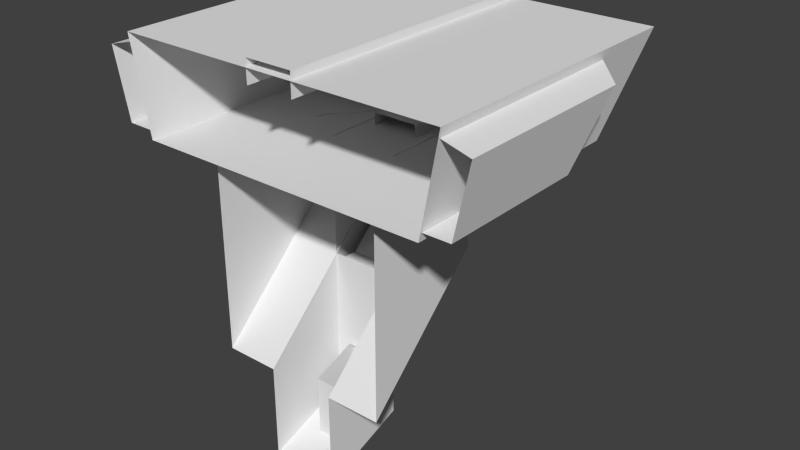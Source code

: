# Source: VHS_WalltowerA.blend  (saved by Blender 2.76.0; exported with 4.5.12 LTS)
import bpy
from mathutils import Matrix  # noqa: F401  (used for matrix-valued properties, if any)

bpy.ops.wm.read_factory_settings(use_empty=True)
scene = bpy.context.scene
scene.name = 'Scene'

# ---- collections
col_collection_1 = bpy.data.collections.new('Collection 1'); scene.collection.children.link(col_collection_1)

# ---- materials (node trees are filled in below, after node groups)
mat_pskmat0 = bpy.data.materials.new('pskmat0')
mat_pskmat0.alpha_threshold = 0.0
mat_pskmat0.use_transparent_shadow = False
mat_pskmat0.roughness = 0.5

# ---- material node trees

# ---- world
world_world = bpy.data.worlds.new('World'); scene.world = world_world
world_world.color = (0.05088, 0.05088, 0.05088)
world_world.use_sun_shadow = False
world_world.sun_shadow_jitter_overblur = 0.0
world_world.cycles.sampling_method = 'MANUAL'
world_world.cycles.sample_map_resolution = 256

# ---- meshes
me_users_andy_downloads_vhs_walltowera_2 = bpy.data.meshes.new('/Users/andy/Downloads/VHS_WalltowerA_2')
me_users_andy_downloads_vhs_walltowera_2.from_pydata([(-395.9, -297.6, -892.6), (23.19, -297.6, -892.6), (23.19, 445.4, -892.6), (-379.1, 445.4, -892.6), (-395.9, 445.4, -892.6), (-350.4, 321.3, -1129.0), (-395.9, 445.4, -892.6), (-379.1, 445.4, -892.6), (-375.5, 435.1, -913.9), (-339.2, 331.6, -1108.0), (-335.5, 321.3, -1129.0), (-198.6, 62.86, -1335.0), (-60.44, 62.86, -1335.0), (-62.01, -248.4, -1631.0), (-198.6, -248.4, -1631.0), (-198.6, 62.86, -1335.0), (-198.6, 31.63, -1131.0), (-60.44, 31.63, -1131.0), (-60.44, 62.86, -1335.0), (-63.28, 7.712, -1494.0), (-36.54, 7.712, -1494.0), (-36.52, -28.47, -1494.0), (-63.28, -28.47, -1494.0), (-63.28, 204.7, -1319.0), (-36.54, 204.7, -1319.0), (-36.54, 7.712, -1494.0), (-63.28, 7.712, -1494.0), (-63.28, -28.47, -1127.0), (-63.28, 267.1, -1127.0), (-63.28, 267.1, -1186.0), (-63.28, 204.7, -1319.0), (-63.28, 7.712, -1494.0), (-63.28, -28.47, -1494.0), (-36.54, 267.1, -1186.0), (-36.54, 204.7, -1319.0), (-63.28, 204.7, -1319.0), (-63.28, 267.1, -1186.0), (-36.52, 267.1, -1127.0), (-36.54, 267.1, -1186.0), (-63.28, 267.1, -1186.0), (-63.28, 267.1, -1127.0), (-14.6, -153.7, -1862.0), (-14.6, -28.47, -1821.0), (62.01, -28.47, -1821.0), (62.01, -153.7, -1862.0), (-14.6, -43.58, -1645.0), (62.01, -43.58, -1645.0), (62.01, 23.39, -1712.0), (-14.6, 23.39, -1712.0), (-14.6, -28.47, -1821.0), (-14.6, 23.39, -1712.0), (62.01, 23.39, -1712.0), (62.01, -28.47, -1821.0), (-14.6, -28.47, -1821.0), (-14.6, -153.7, -1862.0), (-14.6, -153.7, -1687.0), (-14.6, -43.58, -1645.0), (-14.6, 23.39, -1712.0), (62.01, -153.7, -1862.0), (62.01, -153.7, -1687.0), (-14.6, -153.7, -1687.0), (-14.6, -153.7, -1862.0), (62.01, 23.39, -1712.0), (62.01, -43.58, -1645.0), (62.01, -153.7, -1687.0), (62.01, -153.7, -1862.0), (62.01, -28.47, -1821.0), (-461.6, 177.6, -934.2), (-391.9, 243.2, -914.8), (-354.9, 141.8, -1108.0), (-422.9, 86.43, -1108.0), (-461.6, -294.3, -934.2), (-461.6, 177.6, -934.2), (-422.9, 86.43, -1108.0), (-422.9, -294.3, -1108.0), (-422.9, -294.3, -1108.0), (-422.9, 86.43, -1108.0), (-354.9, 141.8, -1108.0), (-354.9, -294.3, -1108.0), (-391.9, -294.3, -914.8), (-391.9, 243.2, -914.8), (-461.6, 177.6, -934.2), (-461.6, -294.3, -934.2), (83.93, 7.751, -1424.0), (83.95, -28.81, -1424.0), (-36.52, -28.81, -1424.0), (-36.54, 7.751, -1424.0), (83.93, 162.9, -1288.0), (83.93, 7.751, -1424.0), (-36.54, 7.751, -1424.0), (-36.54, 162.9, -1288.0), (83.95, 217.2, -1127.0), (83.93, 217.2, -1179.0), (-36.54, 217.2, -1179.0), (-36.52, 217.2, -1127.0), (83.93, 217.2, -1179.0), (83.93, 162.9, -1288.0), (-36.54, 162.9, -1288.0), (-36.54, 217.2, -1179.0), (-36.52, -28.47, -1494.0), (-36.54, 7.712, -1494.0), (-36.54, 7.751, -1424.0), (-36.52, -28.81, -1424.0), (-36.54, 204.7, -1319.0), (-36.54, 162.9, -1288.0), (-36.54, 267.1, -1186.0), (-36.54, 217.2, -1179.0), (-36.52, 267.1, -1127.0), (-36.52, 217.2, -1127.0), (23.19, 445.4, -892.6), (425.9, 445.4, -892.6), (422.3, 435.1, -913.9), (23.19, 435.1, -913.9), (397.1, 321.3, -1129.0), (382.2, 321.3, -1129.0), (385.8, 331.6, -1108.0), (442.6, 445.4, -892.6), (23.19, 331.6, -1108.0), (23.36, 321.3, -1129.0), (23.19, 272.0, -919.5), (397.1, 272.0, -919.5), (362.9, 168.6, -1105.0), (23.19, 168.6, -1105.0), (-339.2, 331.6, -1108.0), (-375.5, 435.1, -913.9), (-350.3, 272.0, -919.5), (-316.3, 168.6, -1105.0), (-350.3, 272.0, -919.5), (-375.5, 435.1, -913.9), (23.19, 435.1, -913.9), (23.19, 272.0, -919.5), (422.3, 435.1, -913.9), (385.8, 331.6, -1108.0), (362.9, 168.6, -1105.0), (397.1, 272.0, -919.5), (362.9, 168.6, -1105.0), (385.8, 331.6, -1108.0), (23.19, 331.6, -1108.0), (23.19, 168.6, -1105.0), (109.7, -28.47, -1790.0), (109.7, -248.4, -1869.0), (-62.01, -248.4, -1869.0), (-62.01, -28.47, -1790.0), (109.7, -28.47, -1422.0), (109.7, -28.47, -1790.0), (-62.01, -28.47, -1790.0), (-62.01, -28.47, -1422.0), (-62.01, -248.4, -1631.0), (-62.01, -28.47, -1422.0), (-62.01, -28.47, -1790.0), (-62.01, -248.4, -1869.0), (-162.2, 60.33, -1127.0), (-162.2, 60.33, -1166.0), (-169.6, 30.13, -1166.0), (-169.6, 30.13, -1127.0), (-83.88, 146.1, -1166.0), (-83.88, 146.1, -1127.0), (-59.43, 153.2, -1127.0), (-59.43, 153.2, -1166.0), (-59.43, 153.2, -1166.0), (-59.43, 30.13, -1166.0), (-169.6, 30.13, -1166.0), (-162.2, 60.33, -1166.0), (-83.88, 146.1, -1166.0), (382.2, 321.3, -1129.0), (397.1, 321.3, -1129.0), (397.1, -297.6, -1129.0), (23.36, -297.6, -1129.0), (23.36, 321.3, -1129.0), (442.6, -297.6, -892.6), (442.6, 445.4, -892.6), (425.9, 445.4, -892.6), (-316.3, 168.6, -1105.0), (-350.3, 272.0, -919.5), (397.1, 272.0, -919.5), (422.3, 435.1, -913.9), (-316.3, 168.6, -1105.0), (-339.2, 331.6, -1108.0), (81.43, 362.8, -1151.0), (-34.78, 362.8, -1151.0), (-34.78, 387.6, -1099.0), (81.43, 387.6, -1099.0), (-34.78, 387.6, -1099.0), (-34.78, 362.8, -1151.0), (-34.78, 220.2, -1151.0), (-34.78, 80.6, -1151.0), (-34.78, 80.6, -1099.0), (-34.78, 80.6, -1099.0), (81.43, 80.6, -1099.0), (81.43, 387.6, -1099.0), (-34.78, 387.6, -1099.0), (81.43, 80.6, -1099.0), (81.43, 80.6, -1151.0), (81.43, 220.2, -1151.0), (81.43, 362.8, -1151.0), (81.43, 387.6, -1099.0), (83.89, 469.9, -931.6), (-37.2, 469.9, -931.6), (-37.2, 495.8, -873.4), (83.89, 495.8, -873.4), (-37.2, 495.8, -873.4), (-37.2, 469.9, -931.6), (-37.2, 264.7, -931.6), (-37.2, -293.7, -931.5), (-37.2, -293.7, -873.4), (-37.2, -293.7, -873.4), (83.89, -293.7, -873.4), (83.89, 495.8, -873.4), (-37.2, 495.8, -873.4), (83.89, -293.7, -873.4), (83.89, -293.7, -931.5), (83.89, 264.7, -931.6), (83.89, 469.9, -931.6), (83.89, 495.8, -873.4), (83.89, 264.7, -931.6), (-37.2, 264.7, -931.6), (-37.2, 469.9, -931.6), (83.89, 469.9, -931.6), (81.43, 220.2, -1151.0), (-34.78, 220.2, -1151.0), (-34.78, 362.8, -1151.0), (81.43, 362.8, -1151.0), (211.1, 59.57, -1127.0), (218.5, 29.36, -1127.0), (218.5, 29.36, -1166.0), (211.1, 59.57, -1166.0), (132.8, 145.3, -1166.0), (132.8, 145.3, -1127.0), (108.3, 152.5, -1127.0), (108.3, 152.5, -1166.0), (247.5, 62.86, -1335.0), (247.5, -248.4, -1631.0), (109.4, -248.4, -1631.0), (109.4, 62.86, -1335.0), (247.5, 62.86, -1335.0), (109.4, 62.86, -1335.0), (109.4, 31.63, -1131.0), (247.5, 31.63, -1131.0), (109.4, -248.4, -1631.0), (109.7, -248.4, -1869.0), (109.7, -28.47, -1790.0), (109.7, -28.47, -1422.0), (111.0, -28.47, -1127.0), (110.8, -28.47, -1494.0), (110.8, 7.712, -1494.0), (110.8, 204.7, -1319.0), (110.8, 267.1, -1186.0), (110.8, 267.1, -1127.0), (442.6, -297.6, -892.6), (397.1, -297.6, -1129.0), (397.1, 321.3, -1129.0), (442.6, 445.4, -892.6), (401.6, 141.8, -1108.0), (438.6, 243.2, -914.8), (508.3, 177.6, -934.2), (469.6, 86.43, -1108.0), (469.6, 86.43, -1108.0), (508.3, 177.6, -934.2), (508.3, -294.3, -934.2), (469.6, -294.3, -1108.0), (401.6, 141.8, -1108.0), (469.6, 86.43, -1108.0), (469.6, -294.3, -1108.0), (401.6, -294.3, -1108.0), (508.3, 177.6, -934.2), (438.6, 243.2, -914.8), (438.6, -294.3, -914.8), (508.3, -294.3, -934.2), (-198.6, 62.86, -1335.0), (-198.6, -248.4, -1631.0), (-198.6, -248.4, -1131.0), (-198.6, 31.63, -1131.0), (-335.5, 321.3, -1129.0), (-350.4, -297.6, -1129.0), (-350.4, 321.3, -1129.0), (-350.4, 321.3, -1129.0), (-350.4, -297.6, -1129.0), (-395.9, -297.6, -892.6), (-395.9, 445.4, -892.6), (247.5, -248.4, -1131.0), (247.5, -248.4, -1631.0), (247.5, 62.86, -1335.0), (247.5, 31.63, -1131.0), (110.8, 7.712, -1494.0), (110.8, -28.47, -1494.0), (83.92, -28.47, -1494.0), (83.93, 7.712, -1494.0), (110.8, 204.7, -1319.0), (110.8, 7.712, -1494.0), (83.93, 7.712, -1494.0), (83.93, 204.7, -1319.0), (83.93, 267.1, -1186.0), (110.8, 267.1, -1186.0), (110.8, 204.7, -1319.0), (83.93, 204.7, -1319.0), (83.92, 267.1, -1127.0), (110.8, 267.1, -1127.0), (110.8, 267.1, -1186.0), (83.93, 267.1, -1186.0), (83.92, -28.47, -1494.0), (83.92, -28.81, -1424.0), (83.93, 7.751, -1424.0), (83.93, 7.712, -1494.0), (83.93, 162.9, -1288.0), (83.93, 204.7, -1319.0), (83.93, 217.2, -1179.0), (83.93, 267.1, -1186.0), (83.92, 217.2, -1127.0), (83.92, 267.1, -1127.0), (108.3, 152.5, -1166.0), (132.8, 145.3, -1166.0), (211.1, 59.57, -1166.0), (218.5, 29.36, -1166.0), (108.3, 29.36, -1166.0)], [], [(17, 15, 16), (15, 17, 18), (7, 5, 6), (8, 5, 7), (109, 8, 7), (8, 109, 112), (109, 111, 112), (111, 109, 110), (116, 113, 110), (110, 113, 111), (111, 113, 115), (115, 113, 114), (114, 117, 115), (117, 114, 118), (10, 117, 118), (117, 10, 9), (10, 5, 9), (9, 5, 8), (170, 1, 169), (171, 1, 170), (2, 1, 171), (2, 0, 1), (3, 0, 2), (4, 0, 3), (121, 119, 120), (119, 121, 122), (172, 119, 122), (119, 172, 173), (129, 127, 128), (127, 129, 130), (129, 174, 130), (174, 129, 175), (13, 11, 12), (11, 13, 14), (311, 309, 310), (312, 309, 311), (313, 309, 312), (307, 306, 305), (306, 307, 308), (305, 304, 303), (304, 305, 306), (303, 302, 301), (302, 303, 304), (301, 299, 300), (299, 301, 302), (297, 295, 296), (295, 297, 298), (293, 291, 292), (291, 293, 294), (289, 287, 288), (287, 289, 290), (285, 283, 284), (283, 285, 286), (281, 279, 280), (279, 281, 282), (277, 275, 276), (275, 277, 278), (270, 268, 269), (268, 270, 271), (266, 264, 265), (264, 266, 267), (262, 260, 261), (260, 262, 263), (258, 256, 257), (256, 258, 259), (254, 252, 253), (252, 254, 255), (250, 248, 249), (248, 250, 251), (244, 242, 243), (245, 242, 244), (246, 242, 245), (247, 242, 246), (240, 238, 239), (238, 240, 241), (236, 234, 235), (234, 236, 237), (232, 230, 231), (230, 232, 233), (224, 222, 223), (222, 224, 225), (226, 222, 225), (222, 226, 227), (226, 228, 227), (228, 226, 229), (137, 135, 136), (135, 137, 138), (137, 176, 138), (176, 137, 177), (220, 218, 219), (218, 220, 221), (216, 214, 215), (214, 216, 217), (211, 209, 210), (212, 209, 211), (213, 209, 212), (207, 205, 206), (205, 207, 208), (202, 200, 201), (203, 200, 202), (204, 200, 203), (198, 196, 197), (196, 198, 199), (193, 191, 192), (194, 191, 193), (195, 191, 194), (189, 187, 188), (187, 189, 190), (184, 182, 183), (185, 182, 184), (186, 182, 185), (180, 178, 179), (178, 180, 181), (166, 164, 165), (167, 164, 166), (168, 164, 167), (167, 272, 168), (273, 272, 167), (274, 272, 273), (161, 159, 160), (162, 159, 161), (163, 159, 162), (155, 157, 158), (157, 155, 156), (155, 151, 156), (151, 155, 152), (153, 151, 152), (151, 153, 154), (149, 147, 148), (147, 149, 150), (145, 143, 144), (143, 145, 146), (141, 139, 140), (139, 141, 142), (133, 131, 132), (131, 133, 134), (125, 123, 124), (123, 125, 126), (108, 105, 107), (105, 108, 106), (106, 103, 105), (103, 106, 104), (104, 100, 103), (100, 104, 101), (101, 99, 100), (99, 101, 102), (97, 95, 96), (95, 97, 98), (93, 91, 92), (91, 93, 94), (89, 87, 88), (87, 89, 90), (85, 83, 84), (83, 85, 86), (81, 79, 80), (79, 81, 82), (77, 75, 76), (75, 77, 78), (73, 71, 72), (71, 73, 74), (69, 67, 68), (67, 69, 70), (64, 62, 63), (65, 62, 64), (66, 62, 65), (60, 58, 59), (58, 60, 61), (55, 53, 54), (56, 53, 55), (57, 53, 56), (51, 49, 50), (49, 51, 52), (47, 45, 46), (45, 47, 48), (43, 41, 42), (41, 43, 44), (39, 37, 38), (37, 39, 40), (35, 33, 34), (33, 35, 36), (29, 27, 28), (30, 27, 29), (31, 27, 30), (32, 27, 31), (25, 23, 24), (23, 25, 26), (21, 19, 20), (19, 21, 22)])
_uv = me_users_andy_downloads_vhs_walltowera_2.uv_layers.new(name='psk0')
_uv.uv.foreach_set('vector', [0.655, 0.0061, 0.4425, 0.1377, 0.6528, 0.1377, 0.4425, 0.1377, 0.655, 0.0061, 0.4425, 0.0061, 1.104, -0.0567, 1.104, -0.0566, 1.104, -0.0567, 1.104, -0.0567, 1.104, -0.0566, 1.104, -0.0567, 1.103, -0.0567, 1.104, -0.0567, 1.104, -0.0567, 1.104, -0.0567, 1.103, -0.0567, 1.103, -0.0567, 1.103, -0.0567, 1.103, -0.0567, 1.103, -0.0567, 1.103, -0.0567, 1.103, -0.0567, 1.103, -0.0567, 1.103, -0.0567, 1.103, -0.0566, 1.103, -0.0567, 1.103, -0.0567, 1.103, -0.0566, 1.103, -0.0567, 1.103, -0.0567, 1.103, -0.0566, 1.103, -0.0566, 1.103, -0.0566, 1.103, -0.0566, 1.103, -0.0566, 1.103, -0.0566, 1.103, -0.0566, 1.103, -0.0566, 1.103, -0.0566, 1.103, -0.0566, 1.103, -0.0566, 1.104, -0.0566, 1.103, -0.0566, 1.103, -0.0566, 1.103, -0.0566, 1.104, -0.0566, 1.104, -0.0566, 1.104, -0.0566, 1.104, -0.0566, 1.104, -0.0566, 1.104, -0.0566, 1.104, -0.0566, 1.104, -0.0567, 1.103, -0.0567, 1.103, -0.0561, 1.103, -0.0561, 1.103, -0.0567, 1.103, -0.0561, 1.103, -0.0567, 1.103, -0.0567, 1.103, -0.0561, 1.103, -0.0567, 1.103, -0.0567, 1.104, -0.0561, 1.103, -0.0561, 1.104, -0.0567, 1.104, -0.0561, 1.103, -0.0567, 1.104, -0.0567, 1.104, -0.0561, 1.104, -0.0567, 0.306, 0.675, 0.0024, 0.8572, 0.3366, 0.8571, 0.0024, 0.8572, 0.306, 0.675, 0.0024, 0.675, 0.306, 0.675, 0.0024, 0.8572, 0.0024, 0.675, 0.0024, 0.8572, 0.306, 0.675, 0.3365, 0.8571, 0.0023, 0.9978, 0.3365, 0.8571, 0.3602, 0.9979, 0.3365, 0.8571, 0.0023, 0.9978, 0.0024, 0.8572, 0.0023, 0.9978, 0.3366, 0.8571, 0.0024, 0.8572, 0.3366, 0.8571, 0.0023, 0.9978, 0.3602, 0.9978, 0.1124, 0.0061, 0.4425, 0.1377, 0.4425, 0.0061, 0.4425, 0.1377, 0.1124, 0.0061, 0.1124, 0.1377, 0.2642, 0.3477, 0.3837, 0.4799, 0.3745, 0.4485, 0.2254, 0.3382, 0.3837, 0.4799, 0.2642, 0.3477, 0.2254, 0.4799, 0.3837, 0.4799, 0.2254, 0.3382, 3.005, 0.6718, 3.189, 0.5989, 3.166, 0.6718, 3.189, 0.5989, 3.005, 0.6718, 3.005, 0.5989, 2.304, 0.6715, 2.001, 0.5992, 2.023, 0.6715, 2.001, 0.5992, 2.304, 0.6715, 2.336, 0.5995, 1.018, 0.6729, 1.34, 0.5988, 1.284, 0.6727, 1.34, 0.5988, 1.018, 0.6729, 1.005, 0.5994, 0.0553, -0.3279, 0.0099, -0.4016, 0.0095, -0.3279, 0.0099, -0.4016, 0.0553, -0.3279, 0.0553, -0.4016, 3.189, 0.5599, 3.005, 0.5989, 3.005, 0.5599, 3.005, 0.5989, 3.189, 0.5599, 3.189, 0.5989, 2.001, 0.5592, 2.336, 0.5995, 2.336, 0.5594, 2.336, 0.5995, 2.001, 0.5592, 2.001, 0.5992, 1.34, 0.5988, 1.005, 0.5597, 1.34, 0.5593, 1.005, 0.5597, 1.34, 0.5988, 1.005, 0.5994, 0.0099, -0.4016, 0.0553, -0.4397, 0.0099, -0.4398, 0.0553, -0.4397, 0.0099, -0.4016, 0.0553, -0.4016, 0.3277, 0.3857, 0.4816, 0.1515, 0.1056, 0.1515, 0.4816, 0.1515, 0.3277, 0.3857, 0.4816, 0.3622, 0.9883, 0.6675, 0.4293, 0.4497, 0.9883, 0.4497, 0.4293, 0.4497, 0.9883, 0.6675, 0.3172, 0.6675, 0.4816, 0.1515, 0.3277, 0.3857, 0.1056, 0.1515, 0.3277, 0.3857, 0.4816, 0.1515, 0.4816, 0.3622, 1.104, -0.0561, 1.104, -0.0565, 1.104, -0.0565, 1.104, -0.0565, 1.104, -0.0561, 1.104, -0.0561, 0.972, 0.5246, 0.6156, 0.4813, 0.6608, 0.5246, 0.6156, 0.4813, 0.972, 0.5246, 0.972, 0.4813, 0.972, 0.6381, 0.6608, 0.5246, 0.5863, 0.6381, 0.6608, 0.5246, 0.972, 0.6381, 0.972, 0.5246, 0.7193, 0.9957, 0.502, 0.8995, 0.7434, 0.8995, 0.502, 0.8995, 0.7193, 0.9957, 0.5018, 0.9958, 0.4293, 0.4497, 0.9883, 0.6675, 0.9883, 0.4497, 0.9883, 0.6675, 0.4293, 0.4497, 0.3172, 0.6675, 0.6666, 0.0369, 0.9985, 0.0042, 0.6666, 0.0042, 0.8246, 0.215, 0.9985, 0.0042, 0.6666, 0.0369, 0.944, 0.2729, 0.9985, 0.0042, 0.8246, 0.215, 0.9978, 0.2729, 0.9985, 0.0042, 0.944, 0.2729, 0.6564, 0.3413, 0.8042, 0.2071, 0.5972, 0.2071, 0.8042, 0.2071, 0.6564, 0.3413, 0.9842, 0.3413, 0.655, 0.0061, 0.4425, 0.1377, 0.4425, 0.0061, 0.4425, 0.1377, 0.655, 0.0061, 0.6528, 0.1377, 0.1124, 0.0061, 0.4425, 0.1377, 0.1124, 0.1377, 0.4425, 0.1377, 0.1124, 0.0061, 0.4425, 0.0061, 0.7495, 0.142, 0.7067, 0.2041, 0.7495, 0.2041, 0.7067, 0.2041, 0.7495, 0.142, 0.7067, 0.142, 0.5234, 0.142, 0.7067, 0.2041, 0.7067, 0.142, 0.7067, 0.2041, 0.5234, 0.142, 0.5234, 0.2041, 0.5234, 0.142, 0.4887, 0.2041, 0.5234, 0.2041, 0.4887, 0.2041, 0.5234, 0.142, 0.4887, 0.142, 0.0024, 0.5728, 0.306, 0.675, 0.328, 0.5728, 0.306, 0.675, 0.0024, 0.5728, 0.0024, 0.675, 0.0024, 0.5728, 0.306, 0.675, 0.0024, 0.675, 0.306, 0.675, 0.0024, 0.5728, 0.328, 0.5728, 0.2218, 0.4333, 0.1236, 0.2913, 0.2218, 0.2913, 0.1236, 0.2913, 0.2218, 0.4333, 0.1236, 0.4333, 0.1014, 0.1394, 0.0049, 0.0023, 0.1014, 0.0023, 0.0049, 0.0023, 0.1014, 0.1394, 0.0049, 0.1394, 1.103, -0.0566, 1.103, -0.0561, 1.103, -0.0561, 1.103, -0.0567, 1.103, -0.0561, 1.103, -0.0566, 1.103, -0.0568, 1.103, -0.0561, 1.103, -0.0567, 1.103, -0.0568, 1.103, -0.0561, 1.103, -0.0561, 1.103, -0.0561, 1.103, -0.0568, 1.103, -0.0568, 1.103, -0.0566, 1.103, -0.0568, 1.103, -0.0567, 1.103, -0.0561, 1.103, -0.0568, 1.103, -0.0566, 1.103, -0.0561, 1.103, -0.0568, 1.103, -0.0561, 0.1014, 0.1819, 0.0049, 0.1394, 0.1014, 0.1394, 0.0049, 0.1394, 0.1014, 0.1819, 0.0049, 0.1819, 1.103, -0.0565, 1.103, -0.0563, 1.103, -0.0563, 1.103, -0.0566, 1.103, -0.0563, 1.103, -0.0565, 1.103, -0.0567, 1.103, -0.0563, 1.103, -0.0566, 1.103, -0.0567, 1.103, -0.0563, 1.103, -0.0563, 1.103, -0.0563, 1.103, -0.0567, 1.103, -0.0567, 1.103, -0.0565, 1.103, -0.0567, 1.103, -0.0566, 1.103, -0.0563, 1.103, -0.0567, 1.103, -0.0565, 1.103, -0.0563, 1.103, -0.0567, 1.103, -0.0563, 0.2218, 0.4792, 0.1236, 0.4333, 0.2218, 0.4333, 0.1236, 0.4333, 0.2218, 0.4792, 0.1236, 0.4792, 0.486, 0.6871, 0.9964, 0.6994, 0.9964, 0.6871, 0.486, 0.9952, 0.9964, 0.6994, 0.486, 0.6871, 0.9964, 0.9952, 0.9964, 0.6994, 0.486, 0.9952, 0.486, 0.9952, 0.9964, 0.6994, 0.9964, 0.9952, 0.486, 0.6871, 0.9964, 0.6994, 0.486, 0.9952, 0.9964, 0.6871, 0.9964, 0.6994, 0.486, 0.6871, 0.2254, 0.3382, 0.3837, 0.4799, 0.2254, 0.4799, 0.2642, 0.3477, 0.3837, 0.4799, 0.2254, 0.3382, 0.3745, 0.4485, 0.3837, 0.4799, 0.2642, 0.3477, 0.5234, 0.142, 0.4887, 0.2041, 0.4887, 0.142, 0.4887, 0.2041, 0.5234, 0.142, 0.5234, 0.2041, 0.5234, 0.142, 0.7067, 0.2041, 0.5234, 0.2041, 0.7067, 0.2041, 0.5234, 0.142, 0.7067, 0.142, 0.7495, 0.142, 0.7067, 0.2041, 0.7067, 0.142, 0.7067, 0.2041, 0.7495, 0.142, 0.7495, 0.2041, 0.6564, 0.3413, 0.8042, 0.2071, 0.9842, 0.3413, 0.8042, 0.2071, 0.6564, 0.3413, 0.5972, 0.2071, 0.6564, 0.3413, 0.9842, 0.4454, 0.6564, 0.4454, 0.9842, 0.4454, 0.6564, 0.3413, 0.9842, 0.3413, 0.5073, 0.3414, 0.6564, 0.4454, 0.5073, 0.4454, 0.6564, 0.4454, 0.5073, 0.3414, 0.6564, 0.3413, 0.306, 0.675, 0.4823, 0.8571, 0.4574, 0.675, 0.4823, 0.8571, 0.306, 0.675, 0.3366, 0.8571, 0.3365, 0.8571, 0.4573, 0.675, 0.4816, 0.8571, 0.4573, 0.675, 0.3365, 0.8571, 0.306, 0.675, 3.005, 0.6718, 3.189, 0.5989, 3.005, 0.5989, 3.189, 0.5989, 3.005, 0.6718, 3.166, 0.6718, 2.304, 0.6715, 2.001, 0.5992, 2.336, 0.5995, 2.001, 0.5992, 2.304, 0.6715, 2.023, 0.6715, 1.018, 0.6729, 1.34, 0.5988, 1.005, 0.5994, 1.34, 0.5988, 1.018, 0.6729, 1.284, 0.6727, 0.0553, -0.3279, 0.0099, -0.4016, 0.0553, -0.4016, 0.0099, -0.4016, 0.0553, -0.3279, 0.0095, -0.3279, 0.1154, 0.4035, 0.0004, 0.5163, 0.0004, 0.4036, 0.0004, 0.5163, 0.1154, 0.4035, 0.1154, 0.5163, 0.1154, 0.5163, 0.0004, 0.554, 0.0004, 0.5163, 0.0004, 0.554, 0.1154, 0.5163, 0.1154, 0.554, 0.1154, 0.2082, 0.0004, 0.4036, 0.0004, 0.2082, 0.0004, 0.4036, 0.1154, 0.2082, 0.1154, 0.4035, 0.1154, 0.1855, 0.0004, 0.2082, 0.0004, 0.1855, 0.0004, 0.2082, 0.1154, 0.1855, 0.1154, 0.2082, 1.104, -0.0565, 1.104, -0.0561, 1.104, -0.0565, 1.104, -0.0561, 1.104, -0.0565, 1.104, -0.0561, 0.6156, 0.4813, 0.972, 0.5246, 0.6608, 0.5246, 0.972, 0.5246, 0.6156, 0.4813, 0.972, 0.4813, 0.6608, 0.5246, 0.972, 0.6381, 0.5863, 0.6381, 0.972, 0.6381, 0.6608, 0.5246, 0.972, 0.5246, 0.502, 0.8995, 0.7193, 0.9957, 0.7434, 0.8995, 0.7193, 0.9957, 0.502, 0.8995, 0.5018, 0.9958, 1.103, -0.0561, 1.103, -0.0563, 1.103, -0.0562, 1.103, -0.0561, 1.103, -0.0563, 1.103, -0.0561, 1.103, -0.0563, 1.103, -0.0563, 1.103, -0.0561, 1.103, -0.0561, 1.103, -0.0561, 1.103, -0.0561, 1.103, -0.0561, 1.103, -0.0561, 1.103, -0.0561, 1.103, -0.0561, 1.103, -0.0563, 1.103, -0.0561, 1.103, -0.0562, 1.103, -0.0563, 1.103, -0.0561, 1.103, -0.0563, 1.103, -0.0563, 1.103, -0.0562, 0.1316, 0.4854, 0.2347, 0.5569, 0.1316, 0.5569, 0.2347, 0.5569, 0.1316, 0.4854, 0.2347, 0.4854, 1.103, -0.0563, 1.103, -0.0562, 1.103, -0.0562, 1.103, -0.0562, 1.103, -0.0563, 1.103, -0.0563, 0.2347, 0.4854, 0.3478, 0.5569, 0.2347, 0.5569, 0.3478, 0.5569, 0.2347, 0.4854, 0.3478, 0.4854, 3.189, 0.5599, 3.005, 0.5989, 3.189, 0.5989, 3.005, 0.5989, 3.189, 0.5599, 3.005, 0.5599, 2.001, 0.5592, 2.336, 0.5995, 2.001, 0.5992, 2.336, 0.5995, 2.001, 0.5592, 2.336, 0.5594, 0.944, 0.2729, 0.9985, 0.0042, 0.9978, 0.2729, 0.8246, 0.215, 0.9985, 0.0042, 0.944, 0.2729, 0.6666, 0.0369, 0.9985, 0.0042, 0.8246, 0.215, 0.6666, 0.0042, 0.9985, 0.0042, 0.6666, 0.0369, 1.34, 0.5988, 1.005, 0.5597, 1.005, 0.5994, 1.005, 0.5597, 1.34, 0.5988, 1.34, 0.5593, 0.0099, -0.4016, 0.0553, -0.4397, 0.0553, -0.4016, 0.0553, -0.4397, 0.0099, -0.4016, 0.0099, -0.4398])
me_users_andy_downloads_vhs_walltowera_2.materials.append(mat_pskmat0)
me_users_andy_downloads_vhs_walltowera_2.use_remesh_preserve_volume = False
me_users_andy_downloads_vhs_walltowera_2.use_remesh_preserve_attributes = False
me_users_andy_downloads_vhs_walltowera_2.use_mirror_vertex_groups = False
me_users_andy_downloads_vhs_walltowera_2.update()

# ---- objects
ob_users_andy_downloads_vhs_walltowera_2 = bpy.data.objects.new('/Users/andy/Downloads/VHS_WalltowerA_2', me_users_andy_downloads_vhs_walltowera_2)

# ---- transforms, parenting, visibility, modifiers, constraints
ob_users_andy_downloads_vhs_walltowera_2.location = (-0.9723, 1.143, 0.6373)
ob_users_andy_downloads_vhs_walltowera_2.lineart.crease_threshold = 0.0

# ---- collection membership
col_collection_1.objects.link(ob_users_andy_downloads_vhs_walltowera_2)

# ---- scene / render settings (as saved in the file)
scene.frame_start = 1; scene.frame_end = 250; scene.frame_set(1)
scene.render.engine = 'BLENDER_EEVEE_NEXT'
scene.render.resolution_percentage = 50
scene.render.dither_intensity = 0.0
scene.cycles.use_denoising = False
scene.cycles.samples = 10
scene.cycles.sampling_pattern = 'TABULATED_SOBOL'
scene.cycles.light_sampling_threshold = 0.0
scene.cycles.use_adaptive_sampling = False
scene.cycles.use_light_tree = False
scene.cycles.blur_glossy = 0.0
scene.cycles.pixel_filter_type = 'GAUSSIAN'
scene.cycles.sample_clamp_indirect = 0.0
scene.view_settings.view_transform = 'Standard'
bpy.context.view_layer.update()

# ---- added for rendering (the .blend has no active camera and no usable light): camera, sun
cam_auto = bpy.data.cameras.new('AutoCamera')
cam_auto.lens = 50.0
cam_auto.sensor_width = 36.0
cam_auto.clip_end = 25985.4
ob_auto_camera = bpy.data.objects.new('AutoCamera', cam_auto)
scene.collection.objects.link(ob_auto_camera)
ob_auto_camera.location = (1503.04, -1676.58, -185.984)
ob_auto_camera.rotation_euler = (1.09748, -7.21219e-08, 0.694738)
scene.camera = ob_auto_camera
light_auto_sun = bpy.data.lights.new('AutoSun', 'SUN')
light_auto_sun.energy = 3.0
light_auto_sun.angle = 0.0523599
ob_auto_sun = bpy.data.objects.new('AutoSun', light_auto_sun)
scene.collection.objects.link(ob_auto_sun)
ob_auto_sun.rotation_euler = (0.872665, 0.174533, 0.523599)
bpy.context.view_layer.update()
